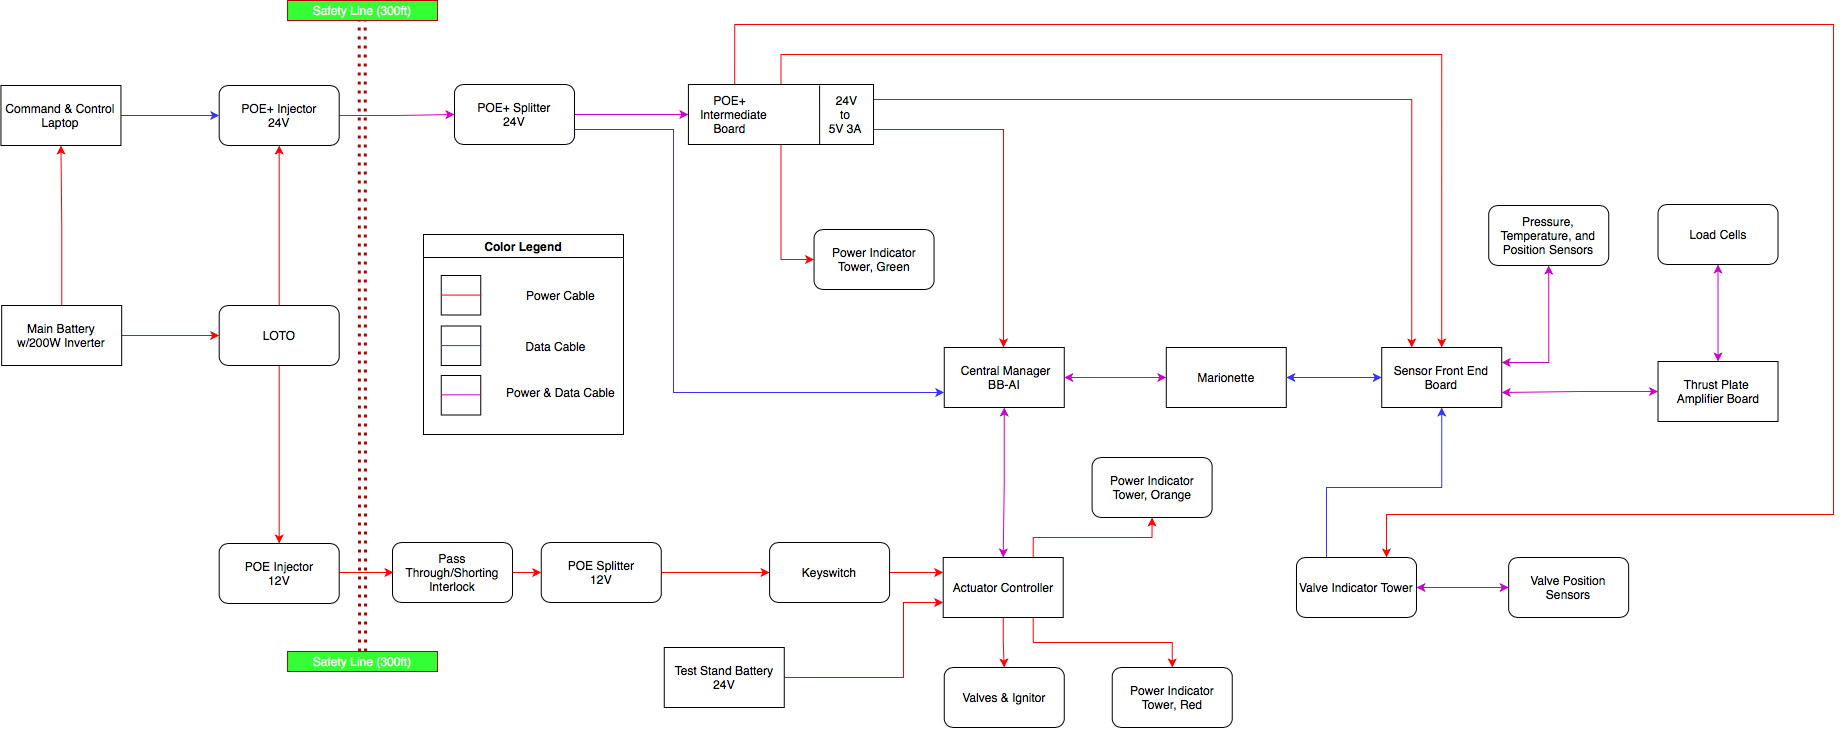

The diagram above was exported from draw.io. Its source (the exported page's mxGraphModel, read from the mxfile embedded in the PNG):
<mxGraphModel dx="2813" dy="2295" grid="1" gridSize="10" guides="1" tooltips="1" connect="1" arrows="1" fold="1" page="1" pageScale="1" pageWidth="850" pageHeight="1100" math="0" shadow="0">
  <root>
    <mxCell id="0" />
    <mxCell id="1" parent="0" />
    <mxCell id="2" style="edgeStyle=orthogonalEdgeStyle;rounded=0;orthogonalLoop=1;jettySize=auto;html=1;entryX=0.5;entryY=0;entryDx=0;entryDy=0;startArrow=classic;startFill=1;strokeColor=#CC00CC;" edge="1" source="3" target="8" parent="1">
      <mxGeometry relative="1" as="geometry" />
    </mxCell>
    <mxCell id="3" value="&amp;nbsp;Central Manager&lt;br&gt;BB-AI" style="rounded=0;whiteSpace=wrap;html=1;" vertex="1" parent="1">
      <mxGeometry x="600.76" y="1433" width="120" height="60" as="geometry" />
    </mxCell>
    <mxCell id="4" style="edgeStyle=orthogonalEdgeStyle;rounded=0;orthogonalLoop=1;jettySize=auto;html=1;exitX=1;exitY=0.75;exitDx=0;exitDy=0;strokeColor=#FF0000;" edge="1" source="34" target="3" parent="1">
      <mxGeometry relative="1" as="geometry">
        <mxPoint x="660.7600000000002" y="1230" as="sourcePoint" />
        <Array as="points">
          <mxPoint x="660" y="1215" />
        </Array>
      </mxGeometry>
    </mxCell>
    <mxCell id="5" style="edgeStyle=orthogonalEdgeStyle;rounded=0;orthogonalLoop=1;jettySize=auto;html=1;entryX=0.5;entryY=0;entryDx=0;entryDy=0;startArrow=none;startFill=0;strokeColor=#FF0000;" edge="1" source="8" target="31" parent="1">
      <mxGeometry relative="1" as="geometry" />
    </mxCell>
    <mxCell id="6" style="edgeStyle=orthogonalEdgeStyle;rounded=0;orthogonalLoop=1;jettySize=auto;html=1;exitX=0.75;exitY=1;exitDx=0;exitDy=0;entryX=0.5;entryY=0;entryDx=0;entryDy=0;startArrow=none;startFill=0;strokeColor=#FF0000;" edge="1" source="8" target="30" parent="1">
      <mxGeometry relative="1" as="geometry" />
    </mxCell>
    <mxCell id="7" style="edgeStyle=orthogonalEdgeStyle;rounded=0;orthogonalLoop=1;jettySize=auto;html=1;exitX=0.75;exitY=0;exitDx=0;exitDy=0;entryX=0.5;entryY=1;entryDx=0;entryDy=0;startArrow=none;startFill=0;strokeColor=#FF0000;" edge="1" source="8" target="29" parent="1">
      <mxGeometry relative="1" as="geometry" />
    </mxCell>
    <mxCell id="8" value="Actuator Controller" style="rounded=0;whiteSpace=wrap;html=1;" vertex="1" parent="1">
      <mxGeometry x="599.7" y="1643" width="120" height="60" as="geometry" />
    </mxCell>
    <mxCell id="9" style="edgeStyle=orthogonalEdgeStyle;rounded=0;orthogonalLoop=1;jettySize=auto;html=1;startArrow=classic;startFill=1;strokeColor=#CC00CC;" edge="1" source="10" target="3" parent="1">
      <mxGeometry relative="1" as="geometry" />
    </mxCell>
    <mxCell id="10" value="Marionette" style="rounded=0;whiteSpace=wrap;html=1;" vertex="1" parent="1">
      <mxGeometry x="822.78" y="1433" width="120" height="60" as="geometry" />
    </mxCell>
    <mxCell id="11" style="edgeStyle=orthogonalEdgeStyle;rounded=0;orthogonalLoop=1;jettySize=auto;html=1;exitX=0.5;exitY=1;exitDx=0;exitDy=0;entryX=0;entryY=0.5;entryDx=0;entryDy=0;startArrow=none;startFill=0;strokeColor=#FF0000;" edge="1" source="34" target="28" parent="1">
      <mxGeometry relative="1" as="geometry" />
    </mxCell>
    <mxCell id="12" style="edgeStyle=orthogonalEdgeStyle;rounded=0;orthogonalLoop=1;jettySize=auto;html=1;exitX=0.5;exitY=0;exitDx=0;exitDy=0;entryX=0.5;entryY=0;entryDx=0;entryDy=0;startArrow=none;startFill=0;strokeColor=#FF0000;" edge="1" source="34" target="17" parent="1">
      <mxGeometry relative="1" as="geometry">
        <mxPoint x="1125.0100000000002" y="1380" as="targetPoint" />
        <Array as="points">
          <mxPoint x="438" y="1140" />
          <mxPoint x="1098" y="1140" />
        </Array>
      </mxGeometry>
    </mxCell>
    <mxCell id="13" style="edgeStyle=orthogonalEdgeStyle;rounded=0;orthogonalLoop=1;jettySize=auto;html=1;entryX=0;entryY=0.5;entryDx=0;entryDy=0;startArrow=none;startFill=0;strokeColor=#CC00CC;" edge="1" source="14" target="34" parent="1">
      <mxGeometry relative="1" as="geometry" />
    </mxCell>
    <mxCell id="14" value="POE+ Splitter&lt;br&gt;24V" style="rounded=1;whiteSpace=wrap;html=1;" vertex="1" parent="1">
      <mxGeometry x="111" y="1170" width="120" height="60" as="geometry" />
    </mxCell>
    <mxCell id="15" style="edgeStyle=orthogonalEdgeStyle;rounded=0;orthogonalLoop=1;jettySize=auto;html=1;startArrow=classic;startFill=1;strokeColor=#3333FF;" edge="1" source="17" target="10" parent="1">
      <mxGeometry relative="1" as="geometry" />
    </mxCell>
    <mxCell id="16" style="edgeStyle=orthogonalEdgeStyle;rounded=0;orthogonalLoop=1;jettySize=auto;html=1;entryX=0.5;entryY=1;entryDx=0;entryDy=0;startArrow=classic;startFill=1;exitX=1;exitY=0.25;exitDx=0;exitDy=0;strokeColor=#CC00CC;" edge="1" source="17" target="19" parent="1">
      <mxGeometry relative="1" as="geometry" />
    </mxCell>
    <mxCell id="17" value="Sensor Front End Board" style="rounded=0;whiteSpace=wrap;html=1;" vertex="1" parent="1">
      <mxGeometry x="1038.23" y="1433" width="120" height="60" as="geometry" />
    </mxCell>
    <mxCell id="18" style="edgeStyle=orthogonalEdgeStyle;rounded=0;orthogonalLoop=1;jettySize=auto;html=1;entryX=0.25;entryY=0;entryDx=0;entryDy=0;startArrow=none;startFill=0;exitX=1;exitY=0.25;exitDx=0;exitDy=0;strokeColor=#FF0000;" edge="1" source="34" target="17" parent="1">
      <mxGeometry relative="1" as="geometry">
        <Array as="points">
          <mxPoint x="1068" y="1185" />
        </Array>
        <mxPoint x="720.7600000000002" y="1200" as="sourcePoint" />
      </mxGeometry>
    </mxCell>
    <mxCell id="19" value="Pressure, Temperature, and Position Sensors" style="rounded=1;whiteSpace=wrap;html=1;" vertex="1" parent="1">
      <mxGeometry x="1145.23" y="1291" width="120" height="60" as="geometry" />
    </mxCell>
    <mxCell id="20" style="edgeStyle=orthogonalEdgeStyle;rounded=0;orthogonalLoop=1;jettySize=auto;html=1;startArrow=none;startFill=0;entryX=0;entryY=0.5;entryDx=0;entryDy=0;strokeColor=#FF0000;" edge="1" source="21" target="36" parent="1">
      <mxGeometry relative="1" as="geometry" />
    </mxCell>
    <mxCell id="21" value="POE Splitter&lt;br&gt;12V" style="rounded=1;whiteSpace=wrap;html=1;" vertex="1" parent="1">
      <mxGeometry x="197.77" y="1628" width="120" height="60" as="geometry" />
    </mxCell>
    <mxCell id="22" style="edgeStyle=orthogonalEdgeStyle;rounded=0;orthogonalLoop=1;jettySize=auto;html=1;entryX=0;entryY=0.75;entryDx=0;entryDy=0;startArrow=none;startFill=0;strokeColor=#FF0000;" edge="1" source="23" target="8" parent="1">
      <mxGeometry relative="1" as="geometry">
        <Array as="points">
          <mxPoint x="560" y="1763" />
          <mxPoint x="560" y="1688" />
        </Array>
      </mxGeometry>
    </mxCell>
    <mxCell id="23" value="Test Stand Battery&lt;br&gt;24V" style="rounded=0;whiteSpace=wrap;html=1;" vertex="1" parent="1">
      <mxGeometry x="320.76" y="1733" width="120" height="60" as="geometry" />
    </mxCell>
    <mxCell id="24" value="Valve Position Sensors" style="rounded=1;whiteSpace=wrap;html=1;" vertex="1" parent="1">
      <mxGeometry x="1165.16" y="1643" width="120" height="60" as="geometry" />
    </mxCell>
    <mxCell id="25" style="edgeStyle=orthogonalEdgeStyle;rounded=0;orthogonalLoop=1;jettySize=auto;html=1;entryX=0.5;entryY=1;entryDx=0;entryDy=0;startArrow=none;startFill=0;strokeColor=#3333FF;exitX=0.25;exitY=0;exitDx=0;exitDy=0;" edge="1" source="27" target="17" parent="1">
      <mxGeometry relative="1" as="geometry">
        <Array as="points">
          <mxPoint x="983" y="1573" />
          <mxPoint x="1098" y="1573" />
        </Array>
      </mxGeometry>
    </mxCell>
    <mxCell id="26" style="edgeStyle=orthogonalEdgeStyle;rounded=0;orthogonalLoop=1;jettySize=auto;html=1;exitX=1;exitY=0.5;exitDx=0;exitDy=0;entryX=0;entryY=0.5;entryDx=0;entryDy=0;startArrow=classic;startFill=1;strokeColor=#CC00CC;" edge="1" source="27" target="24" parent="1">
      <mxGeometry relative="1" as="geometry" />
    </mxCell>
    <mxCell id="27" value="Valve Indicator Tower" style="rounded=1;whiteSpace=wrap;html=1;" vertex="1" parent="1">
      <mxGeometry x="952.9899999999999" y="1643" width="120" height="60" as="geometry" />
    </mxCell>
    <mxCell id="28" value="Power Indicator Tower, Green" style="rounded=1;whiteSpace=wrap;html=1;" vertex="1" parent="1">
      <mxGeometry x="470.54999999999995" y="1315" width="120" height="60" as="geometry" />
    </mxCell>
    <mxCell id="29" value="Power Indicator Tower, Orange" style="rounded=1;whiteSpace=wrap;html=1;" vertex="1" parent="1">
      <mxGeometry x="748.6" y="1543" width="120" height="60" as="geometry" />
    </mxCell>
    <mxCell id="30" value="Power Indicator Tower, Red" style="rounded=1;whiteSpace=wrap;html=1;" vertex="1" parent="1">
      <mxGeometry x="768.74" y="1753" width="120" height="60" as="geometry" />
    </mxCell>
    <mxCell id="31" value="Valves &amp;amp; Ignitor" style="rounded=1;whiteSpace=wrap;html=1;" vertex="1" parent="1">
      <mxGeometry x="600.76" y="1753" width="120" height="60" as="geometry" />
    </mxCell>
    <mxCell id="32" style="edgeStyle=orthogonalEdgeStyle;rounded=0;orthogonalLoop=1;jettySize=auto;html=1;exitX=1;exitY=0.75;exitDx=0;exitDy=0;entryX=0;entryY=0.75;entryDx=0;entryDy=0;startArrow=none;startFill=0;strokeColor=#3333FF;" edge="1" source="14" target="3" parent="1">
      <mxGeometry relative="1" as="geometry">
        <mxPoint x="329" y="1574" as="targetPoint" />
        <Array as="points">
          <mxPoint x="330" y="1215" />
          <mxPoint x="330" y="1478" />
        </Array>
      </mxGeometry>
    </mxCell>
    <mxCell id="33" style="edgeStyle=orthogonalEdgeStyle;rounded=0;orthogonalLoop=1;jettySize=auto;html=1;exitX=0.25;exitY=0;exitDx=0;exitDy=0;strokeColor=#FF0000;entryX=0.75;entryY=0;entryDx=0;entryDy=0;" edge="1" source="34" target="27" parent="1">
      <mxGeometry relative="1" as="geometry">
        <mxPoint x="943" y="1640" as="targetPoint" />
        <Array as="points">
          <mxPoint x="391" y="1110" />
          <mxPoint x="1490" y="1110" />
          <mxPoint x="1490" y="1600" />
          <mxPoint x="1043" y="1600" />
        </Array>
      </mxGeometry>
    </mxCell>
    <mxCell id="34" value="&amp;nbsp; &amp;nbsp; &amp;nbsp; &amp;nbsp;POE+ &amp;nbsp; &amp;nbsp; &amp;nbsp; &amp;nbsp; &amp;nbsp; &amp;nbsp; &amp;nbsp; &amp;nbsp; &amp;nbsp; &amp;nbsp; &amp;nbsp; &amp;nbsp; &amp;nbsp; 24V&amp;nbsp;&lt;br&gt;&amp;nbsp; &amp;nbsp;Intermediate &amp;nbsp; &amp;nbsp; &amp;nbsp; &amp;nbsp; &amp;nbsp; &amp;nbsp; &amp;nbsp; &amp;nbsp; &amp;nbsp; &amp;nbsp; &amp;nbsp;to&amp;nbsp;&lt;br&gt;&amp;nbsp; &amp;nbsp; &amp;nbsp; &amp;nbsp;Board &amp;nbsp; &amp;nbsp; &amp;nbsp; &amp;nbsp; &amp;nbsp; &amp;nbsp; &amp;nbsp; &amp;nbsp; &amp;nbsp; &amp;nbsp; &amp;nbsp; &amp;nbsp; 5V 3A" style="rounded=0;whiteSpace=wrap;html=1;align=left;" vertex="1" parent="1">
      <mxGeometry x="344.92" y="1170" width="185.08" height="60" as="geometry" />
    </mxCell>
    <mxCell id="35" style="edgeStyle=orthogonalEdgeStyle;rounded=0;orthogonalLoop=1;jettySize=auto;html=1;entryX=0;entryY=0.25;entryDx=0;entryDy=0;startArrow=none;startFill=0;strokeColor=#FF0000;" edge="1" source="36" target="8" parent="1">
      <mxGeometry relative="1" as="geometry" />
    </mxCell>
    <mxCell id="36" value="Keyswitch" style="rounded=1;whiteSpace=wrap;html=1;" vertex="1" parent="1">
      <mxGeometry x="426.09000000000003" y="1628" width="120" height="60" as="geometry" />
    </mxCell>
    <mxCell id="37" style="edgeStyle=orthogonalEdgeStyle;rounded=0;orthogonalLoop=1;jettySize=auto;html=1;entryX=0;entryY=0.5;entryDx=0;entryDy=0;startArrow=none;startFill=0;strokeColor=#FF0000;" edge="1" source="38" target="21" parent="1">
      <mxGeometry relative="1" as="geometry" />
    </mxCell>
    <mxCell id="38" value="Pass Through/Shorting Interlock" style="rounded=1;whiteSpace=wrap;html=1;" vertex="1" parent="1">
      <mxGeometry x="48.99999999999998" y="1628" width="120" height="60" as="geometry" />
    </mxCell>
    <mxCell id="39" style="edgeStyle=orthogonalEdgeStyle;rounded=0;orthogonalLoop=1;jettySize=auto;html=1;entryX=0;entryY=0.5;entryDx=0;entryDy=0;startArrow=none;startFill=0;strokeColor=#CC00CC;" edge="1" source="40" target="14" parent="1">
      <mxGeometry relative="1" as="geometry">
        <mxPoint x="-46.98000000000002" y="1200" as="targetPoint" />
      </mxGeometry>
    </mxCell>
    <mxCell id="40" value="POE+ Injector&lt;br&gt;24V" style="rounded=1;whiteSpace=wrap;html=1;" vertex="1" parent="1">
      <mxGeometry x="-124.30000000000001" y="1171" width="120" height="60" as="geometry" />
    </mxCell>
    <mxCell id="41" style="edgeStyle=orthogonalEdgeStyle;rounded=0;orthogonalLoop=1;jettySize=auto;html=1;startArrow=none;startFill=0;strokeColor=#FF0000;" edge="1" parent="1">
      <mxGeometry relative="1" as="geometry">
        <mxPoint x="-34.63999999999987" y="1658" as="sourcePoint" />
        <mxPoint x="50" y="1658" as="targetPoint" />
      </mxGeometry>
    </mxCell>
    <mxCell id="42" value="POE Injector&lt;br&gt;12V" style="rounded=1;whiteSpace=wrap;html=1;" vertex="1" parent="1">
      <mxGeometry x="-124.30000000000001" y="1629" width="120" height="60" as="geometry" />
    </mxCell>
    <mxCell id="43" style="edgeStyle=orthogonalEdgeStyle;rounded=0;orthogonalLoop=1;jettySize=auto;html=1;entryX=0;entryY=0.5;entryDx=0;entryDy=0;startArrow=none;startFill=0;strokeColor=#3333FF;" edge="1" source="44" target="40" parent="1">
      <mxGeometry relative="1" as="geometry" />
    </mxCell>
    <mxCell id="44" value="Command &amp;amp; Control Laptop" style="rounded=0;whiteSpace=wrap;html=1;" vertex="1" parent="1">
      <mxGeometry x="-342.55" y="1171" width="120" height="60" as="geometry" />
    </mxCell>
    <mxCell id="45" style="edgeStyle=orthogonalEdgeStyle;rounded=0;orthogonalLoop=1;jettySize=auto;html=1;entryX=0;entryY=0.5;entryDx=0;entryDy=0;startArrow=none;startFill=0;strokeColor=#FF0000;" edge="1" source="47" target="50" parent="1">
      <mxGeometry relative="1" as="geometry" />
    </mxCell>
    <mxCell id="46" style="edgeStyle=orthogonalEdgeStyle;rounded=0;orthogonalLoop=1;jettySize=auto;html=1;entryX=0.5;entryY=1;entryDx=0;entryDy=0;startArrow=none;startFill=0;strokeColor=#FF0000;" edge="1" source="47" target="44" parent="1">
      <mxGeometry relative="1" as="geometry" />
    </mxCell>
    <mxCell id="47" value="Main Battery&lt;br&gt;w/200W Inverter" style="rounded=0;whiteSpace=wrap;html=1;" vertex="1" parent="1">
      <mxGeometry x="-341.82" y="1391" width="120" height="60" as="geometry" />
    </mxCell>
    <mxCell id="48" style="edgeStyle=orthogonalEdgeStyle;rounded=0;orthogonalLoop=1;jettySize=auto;html=1;entryX=0.5;entryY=1;entryDx=0;entryDy=0;startArrow=none;startFill=0;strokeColor=#FF0000;" edge="1" source="50" target="40" parent="1">
      <mxGeometry relative="1" as="geometry" />
    </mxCell>
    <mxCell id="49" style="edgeStyle=orthogonalEdgeStyle;rounded=0;orthogonalLoop=1;jettySize=auto;html=1;startArrow=none;startFill=0;strokeColor=#FF0000;" edge="1" source="50" target="42" parent="1">
      <mxGeometry relative="1" as="geometry" />
    </mxCell>
    <mxCell id="50" value="LOTO" style="rounded=1;whiteSpace=wrap;html=1;" vertex="1" parent="1">
      <mxGeometry x="-124.30000000000001" y="1391" width="120" height="60" as="geometry" />
    </mxCell>
    <mxCell id="51" value="" style="shape=link;html=1;startArrow=classic;startFill=1;endArrow=classic;endFill=1;fillColor=#e51400;strokeColor=#B20000;strokeWidth=3;dashed=1;dashPattern=1 2;exitX=0.5;exitY=0;exitDx=0;exitDy=0;" edge="1" source="52" parent="1">
      <mxGeometry width="50" height="50" relative="1" as="geometry">
        <mxPoint x="18.550000000000015" y="1906" as="sourcePoint" />
        <mxPoint x="18.690000000000055" y="1104" as="targetPoint" />
      </mxGeometry>
    </mxCell>
    <mxCell id="52" value="Safety Line (300ft)" style="text;html=1;strokeColor=#B20000;align=center;verticalAlign=middle;whiteSpace=wrap;rounded=0;fontColor=#ffffff;fillColor=#33FF33;" vertex="1" parent="1">
      <mxGeometry x="-55.95000000000002" y="1737" width="150" height="20" as="geometry" />
    </mxCell>
    <mxCell id="53" value="Safety Line (300ft)" style="text;html=1;strokeColor=#B20000;align=center;verticalAlign=middle;whiteSpace=wrap;rounded=0;fontColor=#ffffff;fillColor=#33FF33;" vertex="1" parent="1">
      <mxGeometry x="-55.95000000000002" y="1086" width="150" height="20" as="geometry" />
    </mxCell>
    <mxCell id="54" value="" style="endArrow=none;html=1;exitX=0.709;exitY=1;exitDx=0;exitDy=0;exitPerimeter=0;" edge="1" source="34" parent="1">
      <mxGeometry width="50" height="50" relative="1" as="geometry">
        <mxPoint x="426.09000000000003" y="1221" as="sourcePoint" />
        <mxPoint x="476.09000000000015" y="1171" as="targetPoint" />
      </mxGeometry>
    </mxCell>
    <mxCell id="55" value="Color Legend" style="swimlane;startSize=23;" vertex="1" parent="1">
      <mxGeometry x="80" y="1320" width="200" height="200" as="geometry" />
    </mxCell>
    <mxCell id="56" value="Power Cable" style="text;html=1;strokeColor=none;fillColor=none;align=center;verticalAlign=middle;whiteSpace=wrap;rounded=0;" vertex="1" parent="55">
      <mxGeometry x="76.75999999999999" y="41.5" width="121.24" height="39" as="geometry" />
    </mxCell>
    <mxCell id="57" value="Data Cable" style="text;html=1;strokeColor=none;fillColor=none;align=center;verticalAlign=middle;whiteSpace=wrap;rounded=0;" vertex="1" parent="55">
      <mxGeometry x="71.53" y="92" width="121.24" height="39" as="geometry" />
    </mxCell>
    <mxCell id="58" value="Power &amp;amp; Data Cable" style="text;html=1;strokeColor=none;fillColor=none;align=center;verticalAlign=middle;whiteSpace=wrap;rounded=0;" vertex="1" parent="55">
      <mxGeometry x="76.76000000000002" y="138" width="121.24" height="39" as="geometry" />
    </mxCell>
    <mxCell id="59" value="" style="whiteSpace=wrap;html=1;aspect=fixed;" vertex="1" parent="55">
      <mxGeometry x="17.759999999999998" y="41" width="39.5" height="39.5" as="geometry" />
    </mxCell>
    <mxCell id="60" value="" style="whiteSpace=wrap;html=1;aspect=fixed;" vertex="1" parent="55">
      <mxGeometry x="17.760000000000012" y="91.5" width="39.5" height="39.5" as="geometry" />
    </mxCell>
    <mxCell id="61" value="" style="whiteSpace=wrap;html=1;aspect=fixed;" vertex="1" parent="55">
      <mxGeometry x="17.760000000000012" y="141" width="39.5" height="39.5" as="geometry" />
    </mxCell>
    <mxCell id="62" value="" style="endArrow=none;html=1;strokeColor=#FF0000;" edge="1" parent="55">
      <mxGeometry width="50" height="50" relative="1" as="geometry">
        <mxPoint x="17.760000000000012" y="60.57999999999993" as="sourcePoint" />
        <mxPoint x="57.76000000000001" y="60.57999999999993" as="targetPoint" />
      </mxGeometry>
    </mxCell>
    <mxCell id="63" value="" style="endArrow=none;html=1;strokeColor=#3333FF;" edge="1" parent="55">
      <mxGeometry width="50" height="50" relative="1" as="geometry">
        <mxPoint x="17.760000000000012" y="111.07999999999993" as="sourcePoint" />
        <mxPoint x="57.76000000000001" y="111.07999999999993" as="targetPoint" />
      </mxGeometry>
    </mxCell>
    <mxCell id="64" value="" style="endArrow=none;html=1;strokeColor=#CC00CC;" edge="1" parent="55">
      <mxGeometry width="50" height="50" relative="1" as="geometry">
        <mxPoint x="17.760000000000012" y="160.32999999999993" as="sourcePoint" />
        <mxPoint x="57.76000000000001" y="160.32999999999993" as="targetPoint" />
      </mxGeometry>
    </mxCell>
    <mxCell id="65" style="edgeStyle=orthogonalEdgeStyle;rounded=0;orthogonalLoop=1;jettySize=auto;html=1;entryX=0.5;entryY=0;entryDx=0;entryDy=0;startArrow=classic;startFill=1;strokeColor=#CC00CC;" edge="1" source="66" target="68" parent="1">
      <mxGeometry relative="1" as="geometry" />
    </mxCell>
    <mxCell id="66" value="Load Cells" style="rounded=1;whiteSpace=wrap;html=1;" vertex="1" parent="1">
      <mxGeometry x="1314.52" y="1290" width="120" height="60" as="geometry" />
    </mxCell>
    <mxCell id="67" style="edgeStyle=orthogonalEdgeStyle;rounded=0;orthogonalLoop=1;jettySize=auto;html=1;exitX=0;exitY=0.5;exitDx=0;exitDy=0;entryX=1;entryY=0.75;entryDx=0;entryDy=0;startArrow=classic;startFill=1;strokeColor=#CC00CC;" edge="1" source="68" target="17" parent="1">
      <mxGeometry relative="1" as="geometry" />
    </mxCell>
    <mxCell id="68" value="Thrust Plate &lt;br&gt;Amplifier Board" style="rounded=0;whiteSpace=wrap;html=1;" vertex="1" parent="1">
      <mxGeometry x="1314.52" y="1447" width="120" height="60" as="geometry" />
    </mxCell>
  </root>
</mxGraphModel>